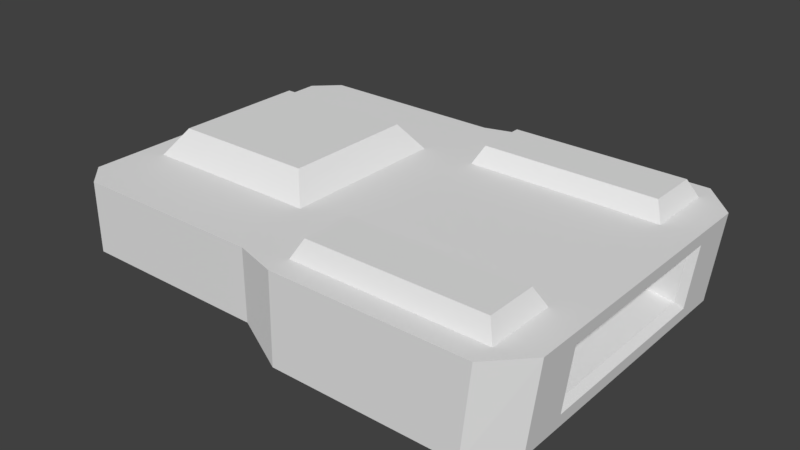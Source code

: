 # Source: mothership.blend  (saved by Blender 2.78.0; exported with 4.5.12 LTS)
import bpy
from mathutils import Matrix  # noqa: F401  (used for matrix-valued properties, if any)

bpy.ops.wm.read_factory_settings(use_empty=True)
scene = bpy.context.scene
scene.name = 'Scene'

# ---- collections
col_collection_1 = bpy.data.collections.new('Collection 1'); scene.collection.children.link(col_collection_1)

# ---- world
world_world = bpy.data.worlds.new('World'); scene.world = world_world
world_world.color = (0.05088, 0.05088, 0.05088)
world_world.use_sun_shadow = False
world_world.sun_shadow_jitter_overblur = 0.0
world_world.cycles.sampling_method = 'MANUAL'

# ---- meshes
me_cube_001 = bpy.data.meshes.new('Cube.001')
me_cube_001.from_pydata([(0.3503, 0.2856, 0.2285), (-0.03363, 0.2653, 0.1143), (-0.03363, 0.2653, 0.2285), (-0.3457, 0.2653, 0.1143), (-0.3457, 0.2653, 0.2285), (0.3871, 0.2287, 0.08239), (0.4046, 0.2287, 0.2285), (-0.3839, 0.2287, 0.1143), (-0.3839, 0.2287, 0.2285), (-0.03363, 0.2287, 0.2285), (-0.03363, 0.2287, 0.1143), (-0.3457, 0.2287, 0.2285), (-0.3457, 0.2287, 0.1143), (-0.3839, 0.1369, 0.1143), (-0.3839, 0.1369, 0.2285), (-0.03363, 0.1369, 0.1143), (-0.3457, 0.1369, 0.1143), (0.3811, 0.144, 0.1163), (0.3905, 0.144, 0.1946), (0.03544, 0.2856, 0.2285), (0.03267, 0.2856, 0.08239), (0.03267, 0.2287, 0.07123), (0.04987, 0.2342, 0.2571), (0.04987, 0.1513, 0.2571), (0.03267, 0.1369, 0.07123), (0.3532, 0.2287, 0.07123), (0.3532, 0.1369, 0.07123), (0.3349, 0.2856, 0.08239), (0.3359, 0.2342, 0.2571), (0.3359, 0.1513, 0.2571), (0.3503, 0.2487, 0.2285), (0.03544, 0.2487, 0.2285), (0.3503, 0.1369, 0.2285), (0.03544, 0.1369, 0.2285), (-0.3159, 0.107, 0.2702), (-0.08446, 0.107, 0.2702), (-0.05461, 0.1369, 0.2285), (-0.3457, 0.1369, 0.2285), (0.3871, 0.1781, 0.08239), (0.4046, 0.1781, 0.2285), (0.3896, 0.1568, 0.1036), (0.4021, 0.1568, 0.2073), (0.1641, 0.144, 0.1436), (0.1735, 0.144, 0.1946), (0.3503, -0.2856, 0.2285), (-0.03363, -0.2653, 0.1143), (-0.03363, -0.2653, 0.2285), (-0.3457, -0.2653, 0.1143), (-0.3457, -0.2653, 0.2285), (0.3871, -0.2287, 0.08239), (0.4046, -0.2287, 0.2285), (-0.3839, -0.2287, 0.1143), (-0.3839, -0.2287, 0.2285), (-0.03363, -0.2287, 0.2285), (-0.03363, -0.2287, 0.1143), (-0.3457, -0.2287, 0.2285), (-0.3457, -0.2287, 0.1143), (-0.3839, -0.1369, 0.1143), (-0.3839, -0.1369, 0.2285), (-0.03363, -0.1369, 0.1143), (-0.3457, -0.1369, 0.1143), (0.3811, -0.144, 0.1163), (0.3905, -0.144, 0.1946), (0.03544, -0.2856, 0.2285), (0.03267, -0.2856, 0.08239), (0.03267, -0.2287, 0.07123), (0.04987, -0.2342, 0.2571), (0.04987, -0.1513, 0.2571), (0.03267, -0.1369, 0.07123), (0.3532, -0.2287, 0.07123), (0.3532, -0.1369, 0.07123), (0.3349, -0.2856, 0.08239), (0.3359, -0.2342, 0.2571), (0.3359, -0.1513, 0.2571), (0.3503, -0.2487, 0.2285), (0.03544, -0.2487, 0.2285), (0.3503, -0.1369, 0.2285), (0.03544, -0.1369, 0.2285), (-0.3159, -0.107, 0.2702), (-0.08446, -0.107, 0.2702), (-0.05461, -0.1369, 0.2285), (-0.3457, -0.1369, 0.2285), (0.3871, -0.1781, 0.08239), (0.4046, -0.1781, 0.2285), (0.3896, -0.1568, 0.1036), (0.4021, -0.1568, 0.2073), (0.1641, -0.144, 0.1436), (0.1735, -0.144, 0.1946)], [], [(3, 12, 7), (5, 25, 27), (11, 9, 2, 4), (21, 10, 1, 20), (3, 4, 2, 1), (7, 8, 4, 3), (4, 8, 11), (10, 12, 3, 1), (15, 16, 12, 10), (14, 37, 11, 8), (24, 15, 10, 21), (32, 39, 6, 30), (16, 13, 7, 12), (13, 14, 8, 7), (27, 0, 6, 5), (13, 57, 58, 14), (16, 60, 57, 13), (32, 76, 83, 39), (24, 68, 59, 15), (14, 58, 81, 37), (5, 6, 39, 38), (15, 59, 60, 16), (26, 70, 68, 24), (36, 33, 31, 9), (26, 24, 21, 25), (25, 21, 20, 27), (9, 31, 19, 2), (1, 2, 19, 20), (0, 30, 6), (38, 26, 25, 5), (36, 80, 77, 33), (38, 82, 70, 26), (23, 29, 28, 22), (31, 30, 0, 19), (20, 19, 0, 27), (22, 28, 30, 31), (29, 23, 33, 32), (23, 22, 31, 33), (28, 29, 32, 30), (9, 11, 37, 36), (79, 80, 36, 35), (34, 35, 36, 37), (41, 40, 38, 39), (84, 82, 38, 40), (18, 17, 40, 41), (61, 84, 40, 17), (43, 87, 86, 42), (17, 18, 43, 42), (39, 83, 85, 41), (37, 81, 78, 34), (79, 35, 34, 78), (33, 77, 76, 32), (47, 51, 56), (49, 71, 69), (55, 48, 46, 53), (65, 64, 45, 54), (47, 45, 46, 48), (51, 47, 48, 52), (48, 55, 52), (54, 45, 47, 56), (59, 54, 56, 60), (58, 52, 55, 81), (68, 65, 54, 59), (76, 74, 50, 83), (60, 56, 51, 57), (57, 51, 52, 58), (71, 49, 50, 44), (49, 82, 83, 50), (80, 53, 75, 77), (70, 69, 65, 68), (69, 71, 64, 65), (53, 46, 63, 75), (45, 64, 63, 46), (44, 50, 74), (82, 49, 69, 70), (67, 66, 72, 73), (75, 63, 44, 74), (64, 71, 44, 63), (66, 75, 74, 72), (73, 76, 77, 67), (67, 77, 75, 66), (72, 74, 76, 73), (53, 80, 81, 55), (78, 81, 80, 79), (85, 83, 82, 84), (62, 85, 84, 61), (61, 86, 87, 62), (42, 86, 61, 17), (18, 41, 85, 62), (18, 62, 87, 43)])
me_cube_001.use_remesh_preserve_volume = False
me_cube_001.use_remesh_preserve_attributes = False
me_cube_001.use_mirror_vertex_groups = False
me_cube_001.update()

# ---- objects
ob_mothership = bpy.data.objects.new('mothership', me_cube_001)

# ---- transforms, parenting, visibility, modifiers, constraints
ob_mothership.location = (0.0, 0.0, 0.0)
ob_mothership.lineart.crease_threshold = 0.0

# ---- collection membership
col_collection_1.objects.link(ob_mothership)

# ---- scene / render settings (as saved in the file)
scene.frame_start = 1; scene.frame_end = 250; scene.frame_set(1)
scene.render.engine = 'BLENDER_EEVEE_NEXT'
scene.render.resolution_percentage = 50
scene.render.dither_intensity = 0.0
scene.cycles.use_denoising = False
scene.cycles.samples = 128
scene.cycles.sampling_pattern = 'TABULATED_SOBOL'
scene.cycles.light_sampling_threshold = 0.0
scene.cycles.use_adaptive_sampling = False
scene.cycles.use_light_tree = False
scene.cycles.blur_glossy = 0.0
scene.cycles.sample_clamp_indirect = 0.0
scene.view_settings.view_transform = 'Standard'
bpy.context.view_layer.update()

# ---- added for rendering (the .blend has no active camera and no usable light): camera, sun
cam_auto = bpy.data.cameras.new('AutoCamera')
cam_auto.lens = 50.0
cam_auto.sensor_width = 36.0
cam_auto.clip_end = 1000.0
ob_auto_camera = bpy.data.objects.new('AutoCamera', cam_auto)
scene.collection.objects.link(ob_auto_camera)
ob_auto_camera.location = (0.929879, -1.10344, 0.906363)
ob_auto_camera.rotation_euler = (1.09748, -7.21219e-08, 0.694738)
scene.camera = ob_auto_camera
light_auto_sun = bpy.data.lights.new('AutoSun', 'SUN')
light_auto_sun.energy = 3.0
light_auto_sun.angle = 0.0523599
ob_auto_sun = bpy.data.objects.new('AutoSun', light_auto_sun)
scene.collection.objects.link(ob_auto_sun)
ob_auto_sun.rotation_euler = (0.872665, 0.174533, 0.523599)
bpy.context.view_layer.update()
